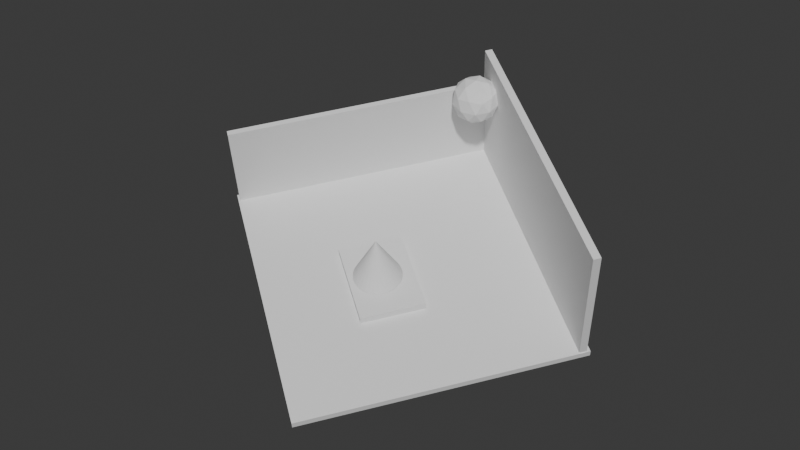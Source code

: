# Source: room.blend  (saved by Blender 4.1.24; exported with 4.5.12 LTS)
import bpy
from mathutils import Matrix  # noqa: F401  (used for matrix-valued properties, if any)

bpy.ops.wm.read_factory_settings(use_empty=True)
scene = bpy.context.scene
scene.name = 'Scene'

# ---- collections
col_collection = bpy.data.collections.new('Collection'); scene.collection.children.link(col_collection)

# ---- world
world_world = bpy.data.worlds.new('World'); scene.world = world_world
world_world.use_nodes = True; world_world.node_tree.nodes.clear()
_N = world_world.node_tree.nodes; _L = world_world.node_tree.links
n0 = _N.new('ShaderNodeOutputWorld'); n0.name = 'World Output'; n0.location = (300, 300)
n1 = _N.new('ShaderNodeBackground'); n1.name = 'Background'; n1.location = (10, 300)
n1.inputs[0].default_value = (0.05088, 0.05088, 0.05088, 1.0)
_L.new(n1.outputs[0], n0.inputs[0])
n0.is_active_output = True
world_world.color = (0.05088, 0.05088, 0.05088)
world_world.use_sun_shadow = False
world_world.sun_shadow_jitter_overblur = 0.0

# ---- meshes
me_cube_005 = bpy.data.meshes.new('Cube.005')
me_cube_005.from_pydata([(-1.867, -1.327, -0.1483), (-1.867, -1.327, 0.1483), (-1.867, 1.327, -0.1483), (-1.867, 1.327, 0.1483), (1.867, -1.327, -0.1483), (1.867, -1.327, 0.1483), (1.867, 1.327, -0.1483), (1.867, 1.327, 0.1483), (-6.438, -4.795, -0.4013), (-6.438, -4.795, -0.1483), (-6.438, 6.703, -0.4013), (-6.438, 6.703, -0.1483), (5.592, -4.795, -0.4013), (5.592, -4.795, -0.1483), (5.592, 6.703, -0.4013), (5.592, 6.703, -0.1483), (-6.351, 6.264, -0.1483), (-6.351, 6.264, 5.203), (-6.351, 6.566, -0.1483), (-6.351, 6.566, 5.203), (5.552, 6.264, -0.1483), (5.552, 6.264, 5.203), (5.552, 6.566, -0.1483), (5.552, 6.566, 5.203), (-6.321, -4.72, -0.1483), (-6.321, -4.72, 3.655), (-6.321, 6.266, -0.1483), (-6.321, 6.266, 3.655), (-6.073, -4.72, -0.1483), (-6.073, -4.72, 3.655), (-6.073, 6.266, -0.1483), (-6.073, 6.266, 3.655), (-0.07993, 0.8753, 0.1713), (0.1152, 0.856, 0.1713), (0.3027, 0.7991, 0.1713), (0.4756, 0.7067, 0.1713), (0.6272, 0.5824, 0.1713), (0.7515, 0.4308, 0.1713), (0.8439, 0.2579, 0.1713), (0.9009, 0.07035, 0.1713), (0.9201, -0.1247, 0.1713), (0.9009, -0.3198, 0.1713), (0.8439, -0.5074, 0.1713), (0.7515, -0.6803, 0.1713), (0.6272, -0.8318, 0.1713), (0.4756, -0.9562, 0.1713), (0.3027, -1.049, 0.1713), (0.1152, -1.106, 0.1713), (-0.07993, -1.125, 0.1713), (-0.275, -1.106, 0.1713), (-0.4626, -1.049, 0.1713), (-0.6355, -0.9562, 0.1713), (-0.787, -0.8318, 0.1713), (-0.9114, -0.6803, 0.1713), (-1.004, -0.5074, 0.1713), (-1.061, -0.3198, 0.1713), (-1.08, -0.1247, 0.1713), (-1.061, 0.07035, 0.1713), (-1.004, 0.2579, 0.1713), (-0.9114, 0.4308, 0.1713), (-0.787, 0.5824, 0.1713), (-0.6355, 0.7067, 0.1713), (-0.4626, 0.7991, 0.1713), (-0.275, 0.856, 0.1713), (-0.07993, -0.1247, 2.171), (-5.164, 5.5, 2.744), (-4.441, 4.974, 3.297), (-5.441, 4.649, 3.297), (-6.059, 5.5, 3.297), (-5.441, 6.351, 3.297), (-4.441, 6.026, 3.297), (-4.888, 4.649, 4.192), (-5.888, 4.974, 4.192), (-5.888, 6.026, 4.192), (-4.888, 6.351, 4.192), (-4.27, 5.5, 4.192), (-5.164, 5.5, 4.744), (-5.327, 5.0, 2.894), (-4.739, 5.191, 2.894), (-4.901, 4.691, 3.219), (-4.314, 5.5, 3.219), (-4.739, 5.809, 2.894), (-5.69, 5.5, 2.894), (-5.852, 5.0, 3.219), (-5.327, 6.0, 2.894), (-5.852, 6.0, 3.219), (-4.901, 6.309, 3.219), (-4.213, 5.191, 3.744), (-4.213, 5.809, 3.744), (-5.164, 4.5, 3.744), (-4.577, 4.691, 3.744), (-6.115, 5.191, 3.744), (-5.752, 4.691, 3.744), (-5.752, 6.309, 3.744), (-6.115, 5.809, 3.744), (-4.577, 6.309, 3.744), (-5.164, 6.5, 3.744), (-4.476, 5.0, 4.27), (-5.427, 4.691, 4.27), (-6.015, 5.5, 4.27), (-5.427, 6.309, 4.27), (-4.476, 6.0, 4.27), (-5.002, 5.0, 4.595), (-4.639, 5.5, 4.595), (-5.59, 5.191, 4.595), (-5.59, 5.809, 4.595), (-5.002, 6.0, 4.595)], [], [(0, 1, 3, 2), (2, 3, 7, 6), (6, 7, 5, 4), (4, 5, 1, 0), (2, 6, 4, 0), (7, 3, 1, 5), (8, 9, 11, 10), (10, 11, 15, 14), (14, 15, 13, 12), (12, 13, 9, 8), (10, 14, 12, 8), (15, 11, 9, 13), (16, 17, 19, 18), (18, 19, 23, 22), (22, 23, 21, 20), (20, 21, 17, 16), (18, 22, 20, 16), (23, 19, 17, 21), (24, 25, 27, 26), (26, 27, 31, 30), (30, 31, 29, 28), (28, 29, 25, 24), (26, 30, 28, 24), (31, 27, 25, 29), (32, 64, 33), (33, 64, 34), (34, 64, 35), (35, 64, 36), (36, 64, 37), (37, 64, 38), (38, 64, 39), (39, 64, 40), (40, 64, 41), (41, 64, 42), (42, 64, 43), (43, 64, 44), (44, 64, 45), (45, 64, 46), (46, 64, 47), (47, 64, 48), (48, 64, 49), (49, 64, 50), (50, 64, 51), (51, 64, 52), (52, 64, 53), (53, 64, 54), (54, 64, 55), (55, 64, 56), (56, 64, 57), (57, 64, 58), (58, 64, 59), (59, 64, 60), (60, 64, 61), (61, 64, 62), (32, 33, 34, 35, 36, 37, 38, 39, 40, 41, 42, 43, 44, 45, 46, 47, 48, 49, 50, 51, 52, 53, 54, 55, 56, 57, 58, 59, 60, 61, 62, 63), (62, 64, 63), (63, 64, 32), (65, 78, 77), (66, 78, 80), (65, 77, 82), (65, 82, 84), (65, 84, 81), (66, 80, 87), (67, 79, 89), (68, 83, 91), (69, 85, 93), (70, 86, 95), (66, 87, 90), (67, 89, 92), (68, 91, 94), (69, 93, 96), (70, 95, 88), (71, 97, 102), (72, 98, 104), (73, 99, 105), (74, 100, 106), (75, 101, 103), (103, 106, 76), (103, 101, 106), (101, 74, 106), (106, 105, 76), (106, 100, 105), (100, 73, 105), (105, 104, 76), (105, 99, 104), (99, 72, 104), (104, 102, 76), (104, 98, 102), (98, 71, 102), (102, 103, 76), (102, 97, 103), (97, 75, 103), (88, 101, 75), (88, 95, 101), (95, 74, 101), (96, 100, 74), (96, 93, 100), (93, 73, 100), (94, 99, 73), (94, 91, 99), (91, 72, 99), (92, 98, 72), (92, 89, 98), (89, 71, 98), (90, 97, 71), (90, 87, 97), (87, 75, 97), (95, 96, 74), (95, 86, 96), (86, 69, 96), (93, 94, 73), (93, 85, 94), (85, 68, 94), (91, 92, 72), (91, 83, 92), (83, 67, 92), (89, 90, 71), (89, 79, 90), (79, 66, 90), (87, 88, 75), (87, 80, 88), (80, 70, 88), (81, 86, 70), (81, 84, 86), (84, 69, 86), (84, 85, 69), (84, 82, 85), (82, 68, 85), (82, 83, 68), (82, 77, 83), (77, 67, 83), (80, 81, 70), (80, 78, 81), (78, 65, 81), (77, 79, 67), (77, 78, 79), (78, 66, 79)])
_uv = me_cube_005.uv_layers.new(name='UVMap')
_uv.uv.foreach_set('vector', [0.375, 0.0, 0.625, 0.0, 0.625, 0.25, 0.375, 0.25, 0.375, 0.25, 0.625, 0.25, 0.625, 0.5, 0.375, 0.5, 0.375, 0.5, 0.625, 0.5, 0.625, 0.75, 0.375, 0.75, 0.375, 0.75, 0.625, 0.75, 0.625, 1.0, 0.375, 1.0, 0.125, 0.5, 0.375, 0.5, 0.375, 0.75, 0.125, 0.75, 0.625, 0.5, 0.875, 0.5, 0.875, 0.75, 0.625, 0.75, 0.375, 0.0, 0.625, 0.0, 0.625, 0.25, 0.375, 0.25, 0.375, 0.25, 0.625, 0.25, 0.625, 0.5, 0.375, 0.5, 0.375, 0.5, 0.625, 0.5, 0.625, 0.75, 0.375, 0.75, 0.375, 0.75, 0.625, 0.75, 0.625, 1.0, 0.375, 1.0, 0.125, 0.5, 0.375, 0.5, 0.375, 0.75, 0.125, 0.75, 0.625, 0.5, 0.875, 0.5, 0.875, 0.75, 0.625, 0.75, 0.375, 0.0, 0.625, 0.0, 0.625, 0.25, 0.375, 0.25, 0.375, 0.25, 0.625, 0.25, 0.625, 0.5, 0.375, 0.5, 0.375, 0.5, 0.625, 0.5, 0.625, 0.75, 0.375, 0.75, 0.375, 0.75, 0.625, 0.75, 0.625, 1.0, 0.375, 1.0, 0.125, 0.5, 0.375, 0.5, 0.375, 0.75, 0.125, 0.75, 0.625, 0.5, 0.875, 0.5, 0.875, 0.75, 0.625, 0.75, 0.375, 0.0, 0.625, 0.0, 0.625, 0.25, 0.375, 0.25, 0.375, 0.25, 0.625, 0.25, 0.625, 0.5, 0.375, 0.5, 0.375, 0.5, 0.625, 0.5, 0.625, 0.75, 0.375, 0.75, 0.375, 0.75, 0.625, 0.75, 0.625, 1.0, 0.375, 1.0, 0.125, 0.5, 0.375, 0.5, 0.375, 0.75, 0.125, 0.75, 0.625, 0.5, 0.875, 0.5, 0.875, 0.75, 0.625, 0.75, 0.25, 0.49, 0.25, 0.25, 0.2968, 0.4854, 0.2968, 0.4854, 0.25, 0.25, 0.3418, 0.4717, 0.3418, 0.4717, 0.25, 0.25, 0.3833, 0.4496, 0.3833, 0.4496, 0.25, 0.25, 0.4197, 0.4197, 0.4197, 0.4197, 0.25, 0.25, 0.4496, 0.3833, 0.4496, 0.3833, 0.25, 0.25, 0.4717, 0.3418, 0.4717, 0.3418, 0.25, 0.25, 0.4854, 0.2968, 0.4854, 0.2968, 0.25, 0.25, 0.49, 0.25, 0.49, 0.25, 0.25, 0.25, 0.4854, 0.2032, 0.4854, 0.2032, 0.25, 0.25, 0.4717, 0.1582, 0.4717, 0.1582, 0.25, 0.25, 0.4496, 0.1167, 0.4496, 0.1167, 0.25, 0.25, 0.4197, 0.08029, 0.4197, 0.08029, 0.25, 0.25, 0.3833, 0.05045, 0.3833, 0.05045, 0.25, 0.25, 0.3418, 0.02827, 0.3418, 0.02827, 0.25, 0.25, 0.2968, 0.01461, 0.2968, 0.01461, 0.25, 0.25, 0.25, 0.01, 0.25, 0.01, 0.25, 0.25, 0.2032, 0.01461, 0.2032, 0.01461, 0.25, 0.25, 0.1582, 0.02827, 0.1582, 0.02827, 0.25, 0.25, 0.1167, 0.05045, 0.1167, 0.05045, 0.25, 0.25, 0.08029, 0.08029, 0.08029, 0.08029, 0.25, 0.25, 0.05045, 0.1167, 0.05045, 0.1167, 0.25, 0.25, 0.02827, 0.1582, 0.02827, 0.1582, 0.25, 0.25, 0.01461, 0.2032, 0.01461, 0.2032, 0.25, 0.25, 0.01, 0.25, 0.01, 0.25, 0.25, 0.25, 0.01461, 0.2968, 0.01461, 0.2968, 0.25, 0.25, 0.02827, 0.3418, 0.02827, 0.3418, 0.25, 0.25, 0.05045, 0.3833, 0.05045, 0.3833, 0.25, 0.25, 0.08029, 0.4197, 0.08029, 0.4197, 0.25, 0.25, 0.1167, 0.4496, 0.1167, 0.4496, 0.25, 0.25, 0.1582, 0.4717, 0.75, 0.49, 0.7968, 0.4854, 0.8418, 0.4717, 0.8833, 0.4496, 0.9197, 0.4197, 0.9496, 0.3833, 0.9717, 0.3418, 0.9854, 0.2968, 0.99, 0.25, 0.9854, 0.2032, 0.9717, 0.1582, 0.9496, 0.1167, 0.9197, 0.08029, 0.8833, 0.05045, 0.8418, 0.02827, 0.7968, 0.01461, 0.75, 0.01, 0.7032, 0.01461, 0.6582, 0.02827, 0.6167, 0.05045, 0.5803, 0.08029, 0.5504, 0.1167, 0.5283, 0.1582, 0.5146, 0.2032, 0.51, 0.25, 0.5146, 0.2968, 0.5283, 0.3418, 0.5504, 0.3833, 0.5803, 0.4197, 0.6167, 0.4496, 0.6582, 0.4717, 0.7032, 0.4854, 0.1582, 0.4717, 0.25, 0.25, 0.2032, 0.4854, 0.2032, 0.4854, 0.25, 0.25, 0.25, 0.49, 0.1818, 0.0, 0.2273, 0.07873, 0.1364, 0.07873, 0.2727, 0.1575, 0.3182, 0.07873, 0.3636, 0.1575, 0.9091, 0.0, 0.9545, 0.07873, 0.8636, 0.07873, 0.7273, 0.0, 0.7727, 0.07873, 0.6818, 0.07873, 0.5455, 0.0, 0.5909, 0.07873, 0.5, 0.07873, 0.2727, 0.1575, 0.3636, 0.1575, 0.3182, 0.2362, 0.09091, 0.1575, 0.1818, 0.1575, 0.1364, 0.2362, 0.8182, 0.1575, 0.9091, 0.1575, 0.8636, 0.2362, 0.6364, 0.1575, 0.7273, 0.1575, 0.6818, 0.2362, 0.4545, 0.1575, 0.5455, 0.1575, 0.5, 0.2362, 0.2727, 0.1575, 0.3182, 0.2362, 0.2273, 0.2362, 0.09091, 0.1575, 0.1364, 0.2362, 0.04546, 0.2362, 0.8182, 0.1575, 0.8636, 0.2362, 0.7727, 0.2362, 0.6364, 0.1575, 0.6818, 0.2362, 0.5909, 0.2362, 0.4545, 0.1575, 0.5, 0.2362, 0.4091, 0.2362, 0.1818, 0.3149, 0.2727, 0.3149, 0.2273, 0.3937, 0.0, 0.3149, 0.09091, 0.3149, 0.04546, 0.3937, 0.7273, 0.3149, 0.8182, 0.3149, 0.7727, 0.3937, 0.5455, 0.3149, 0.6364, 0.3149, 0.5909, 0.3937, 0.3636, 0.3149, 0.4545, 0.3149, 0.4091, 0.3937, 0.4091, 0.3937, 0.5, 0.3937, 0.4545, 0.4724, 0.4091, 0.3937, 0.4545, 0.3149, 0.5, 0.3937, 0.4545, 0.3149, 0.5455, 0.3149, 0.5, 0.3937, 0.5909, 0.3937, 0.6818, 0.3937, 0.6364, 0.4724, 0.5909, 0.3937, 0.6364, 0.3149, 0.6818, 0.3937, 0.6364, 0.3149, 0.7273, 0.3149, 0.6818, 0.3937, 0.7727, 0.3937, 0.8636, 0.3937, 0.8182, 0.4724, 0.7727, 0.3937, 0.8182, 0.3149, 0.8636, 0.3937, 0.8182, 0.3149, 0.9091, 0.3149, 0.8636, 0.3937, 0.04546, 0.3937, 0.1364, 0.3937, 0.09091, 0.4724, 0.04546, 0.3937, 0.09091, 0.3149, 0.1364, 0.3937, 0.09091, 0.3149, 0.1818, 0.3149, 0.1364, 0.3937, 0.2273, 0.3937, 0.3182, 0.3937, 0.2727, 0.4724, 0.2273, 0.3937, 0.2727, 0.3149, 0.3182, 0.3937, 0.2727, 0.3149, 0.3636, 0.3149, 0.3182, 0.3937, 0.4091, 0.2362, 0.4545, 0.3149, 0.3636, 0.3149, 0.4091, 0.2362, 0.5, 0.2362, 0.4545, 0.3149, 0.5, 0.2362, 0.5455, 0.3149, 0.4545, 0.3149, 0.5909, 0.2362, 0.6364, 0.3149, 0.5455, 0.3149, 0.5909, 0.2362, 0.6818, 0.2362, 0.6364, 0.3149, 0.6818, 0.2362, 0.7273, 0.3149, 0.6364, 0.3149, 0.7727, 0.2362, 0.8182, 0.3149, 0.7273, 0.3149, 0.7727, 0.2362, 0.8636, 0.2362, 0.8182, 0.3149, 0.8636, 0.2362, 0.9091, 0.3149, 0.8182, 0.3149, 0.04546, 0.2362, 0.09091, 0.3149, 0.0, 0.3149, 0.04546, 0.2362, 0.1364, 0.2362, 0.09091, 0.3149, 0.1364, 0.2362, 0.1818, 0.3149, 0.09091, 0.3149, 0.2273, 0.2362, 0.2727, 0.3149, 0.1818, 0.3149, 0.2273, 0.2362, 0.3182, 0.2362, 0.2727, 0.3149, 0.3182, 0.2362, 0.3636, 0.3149, 0.2727, 0.3149, 0.5, 0.2362, 0.5909, 0.2362, 0.5455, 0.3149, 0.5, 0.2362, 0.5455, 0.1575, 0.5909, 0.2362, 0.5455, 0.1575, 0.6364, 0.1575, 0.5909, 0.2362, 0.6818, 0.2362, 0.7727, 0.2362, 0.7273, 0.3149, 0.6818, 0.2362, 0.7273, 0.1575, 0.7727, 0.2362, 0.7273, 0.1575, 0.8182, 0.1575, 0.7727, 0.2362, 0.8636, 0.2362, 0.9545, 0.2362, 0.9091, 0.3149, 0.8636, 0.2362, 0.9091, 0.1575, 0.9545, 0.2362, 0.9091, 0.1575, 1.0, 0.1575, 0.9545, 0.2362, 0.1364, 0.2362, 0.2273, 0.2362, 0.1818, 0.3149, 0.1364, 0.2362, 0.1818, 0.1575, 0.2273, 0.2362, 0.1818, 0.1575, 0.2727, 0.1575, 0.2273, 0.2362, 0.3182, 0.2362, 0.4091, 0.2362, 0.3636, 0.3149, 0.3182, 0.2362, 0.3636, 0.1575, 0.4091, 0.2362, 0.3636, 0.1575, 0.4545, 0.1575, 0.4091, 0.2362, 0.5, 0.07873, 0.5455, 0.1575, 0.4545, 0.1575, 0.5, 0.07873, 0.5909, 0.07873, 0.5455, 0.1575, 0.5909, 0.07873, 0.6364, 0.1575, 0.5455, 0.1575, 0.6818, 0.07873, 0.7273, 0.1575, 0.6364, 0.1575, 0.6818, 0.07873, 0.7727, 0.07873, 0.7273, 0.1575, 0.7727, 0.07873, 0.8182, 0.1575, 0.7273, 0.1575, 0.8636, 0.07873, 0.9091, 0.1575, 0.8182, 0.1575, 0.8636, 0.07873, 0.9545, 0.07873, 0.9091, 0.1575, 0.9545, 0.07873, 1.0, 0.1575, 0.9091, 0.1575, 0.3636, 0.1575, 0.4091, 0.07873, 0.4545, 0.1575, 0.3636, 0.1575, 0.3182, 0.07873, 0.4091, 0.07873, 0.3182, 0.07873, 0.3636, 0.0, 0.4091, 0.07873, 0.1364, 0.07873, 0.1818, 0.1575, 0.09091, 0.1575, 0.1364, 0.07873, 0.2273, 0.07873, 0.1818, 0.1575, 0.2273, 0.07873, 0.2727, 0.1575, 0.1818, 0.1575])
_ca = me_cube_005.color_attributes.new('Attribute', 'BYTE_COLOR', 'CORNER')
_ca.data.foreach_set('color', [1.0, 0.0, 0.7454, 1.0, 1.0, 0.0, 0.7454, 1.0, 1.0, 0.0, 0.7454, 1.0, 1.0, 0.0, 0.7454, 1.0, 1.0, 0.0, 0.7454, 1.0, 1.0, 0.0, 0.7454, 1.0, 1.0, 0.0, 0.7454, 1.0, 1.0, 0.0, 0.7454, 1.0, 1.0, 0.0, 0.7454, 1.0, 1.0, 0.0, 0.7454, 1.0, 1.0, 0.0, 0.7454, 1.0, 1.0, 0.0, 0.7454, 1.0, 1.0, 0.0, 0.7454, 1.0, 1.0, 0.0, 0.7454, 1.0, 1.0, 0.0, 0.7454, 1.0, 1.0, 0.0, 0.7454, 1.0, 1.0, 0.0, 0.7454, 1.0, 1.0, 0.0, 0.7454, 1.0, 1.0, 0.0, 0.7454, 1.0, 1.0, 0.0, 0.7454, 1.0, 1.0, 0.0, 0.7454, 1.0, 1.0, 0.0, 0.7454, 1.0, 1.0, 0.0, 0.7454, 1.0, 1.0, 0.0, 0.7454, 1.0, 1.0, 0.2705, 0.1878, 1.0, 1.0, 0.2705, 0.1878, 1.0, 1.0, 0.2705, 0.1878, 1.0, 1.0, 0.2705, 0.1878, 1.0, 1.0, 0.2705, 0.1878, 1.0, 1.0, 0.2705, 0.1878, 1.0, 1.0, 0.2705, 0.1878, 1.0, 1.0, 0.2705, 0.1878, 1.0, 1.0, 0.2705, 0.1878, 1.0, 1.0, 0.2705, 0.1878, 1.0, 1.0, 0.2705, 0.1878, 1.0, 1.0, 0.2705, 0.1878, 1.0, 1.0, 0.2705, 0.1878, 1.0, 1.0, 0.2705, 0.1878, 1.0, 1.0, 0.2705, 0.1878, 1.0, 1.0, 0.2705, 0.1878, 1.0, 1.0, 0.2705, 0.1878, 1.0, 1.0, 0.2705, 0.1878, 1.0, 1.0, 0.2705, 0.1878, 1.0, 1.0, 0.2705, 0.1878, 1.0, 1.0, 0.2705, 0.1878, 1.0, 1.0, 0.2705, 0.1878, 1.0, 1.0, 0.2705, 0.1878, 1.0, 1.0, 0.2705, 0.1878, 1.0, 0.9047, 1.0, 0.3231, 1.0, 0.9047, 1.0, 0.3231, 1.0, 0.9047, 1.0, 0.3231, 1.0, 0.9047, 1.0, 0.3231, 1.0, 0.9047, 1.0, 0.3231, 1.0, 0.9047, 1.0, 0.3231, 1.0, 0.9047, 1.0, 0.3231, 1.0, 0.9047, 1.0, 0.3231, 1.0, 0.9047, 1.0, 0.3231, 1.0, 0.9047, 1.0, 0.3231, 1.0, 0.9047, 1.0, 0.3231, 1.0, 0.9047, 1.0, 0.3231, 1.0, 0.9047, 1.0, 0.3231, 1.0, 0.9047, 1.0, 0.3231, 1.0, 0.9047, 1.0, 0.3231, 1.0, 0.9047, 1.0, 0.3231, 1.0, 0.9047, 1.0, 0.3231, 1.0, 0.9047, 1.0, 0.3231, 1.0, 0.9047, 1.0, 0.3231, 1.0, 0.9047, 1.0, 0.3231, 1.0, 0.9047, 1.0, 0.3231, 1.0, 0.9047, 1.0, 0.3231, 1.0, 0.9047, 1.0, 0.3231, 1.0, 0.9047, 1.0, 0.3231, 1.0, 0.0, 0.0009106, 1.0, 1.0, 0.0, 0.0009106, 1.0, 1.0, 0.0, 0.0009106, 1.0, 1.0, 0.0, 0.0009106, 1.0, 1.0, 0.0, 0.0009106, 1.0, 1.0, 0.0, 0.0009106, 1.0, 1.0, 0.0, 0.0009106, 1.0, 1.0, 0.0, 0.0009106, 1.0, 1.0, 0.0, 0.0009106, 1.0, 1.0, 0.0, 0.0009106, 1.0, 1.0, 0.0, 0.0009106, 1.0, 1.0, 0.0, 0.0009106, 1.0, 1.0, 0.0, 0.0009106, 1.0, 1.0, 0.0, 0.0009106, 1.0, 1.0, 0.0, 0.0009106, 1.0, 1.0, 0.0, 0.0009106, 1.0, 1.0, 0.0, 0.0009106, 1.0, 1.0, 0.0, 0.0009106, 1.0, 1.0, 0.0, 0.0009106, 1.0, 1.0, 0.0, 0.0009106, 1.0, 1.0, 0.0, 0.0009106, 1.0, 1.0, 0.0, 0.0009106, 1.0, 1.0, 0.0, 0.0009106, 1.0, 1.0, 0.0, 0.0009106, 1.0, 1.0, 0.9911, 0.3813, 1.0, 1.0, 0.9911, 0.3813, 1.0, 1.0, 0.9911, 0.3813, 1.0, 1.0, 0.9911, 0.3813, 1.0, 1.0, 0.9911, 0.3813, 1.0, 1.0, 0.9911, 0.3813, 1.0, 1.0, 0.9911, 0.3813, 1.0, 1.0, 0.9911, 0.3813, 1.0, 1.0, 0.9911, 0.3813, 1.0, 1.0, 0.9911, 0.3813, 1.0, 1.0, 0.9911, 0.3813, 1.0, 1.0, 0.9911, 0.3813, 1.0, 1.0, 0.9911, 0.3813, 1.0, 1.0, 0.9911, 0.3813, 1.0, 1.0, 0.9911, 0.3813, 1.0, 1.0, 0.9911, 0.3813, 1.0, 1.0, 0.9911, 0.3813, 1.0, 1.0, 0.9911, 0.3813, 1.0, 1.0, 0.9911, 0.3813, 1.0, 1.0, 0.9911, 0.3813, 1.0, 1.0, 0.9911, 0.3813, 1.0, 1.0, 0.9911, 0.3813, 1.0, 1.0, 0.9911, 0.3813, 1.0, 1.0, 0.9911, 0.3813, 1.0, 1.0, 0.9911, 0.3813, 1.0, 1.0, 0.9911, 0.3813, 1.0, 1.0, 0.9911, 0.3813, 1.0, 1.0, 0.9911, 0.3813, 1.0, 1.0, 0.9911, 0.3813, 1.0, 1.0, 0.9911, 0.3813, 1.0, 1.0, 0.9911, 0.3813, 1.0, 1.0, 0.9911, 0.3813, 1.0, 1.0, 0.9911, 0.3813, 1.0, 1.0, 0.9911, 0.3813, 1.0, 1.0, 0.9911, 0.3813, 1.0, 1.0, 0.9911, 0.3813, 1.0, 1.0, 0.9911, 0.3813, 1.0, 1.0, 0.9911, 0.3813, 1.0, 1.0, 0.9911, 0.3813, 1.0, 1.0, 0.9911, 0.3813, 1.0, 1.0, 0.9911, 0.3813, 1.0, 1.0, 0.9911, 0.3813, 1.0, 1.0, 0.9911, 0.3813, 1.0, 1.0, 0.9911, 0.3813, 1.0, 1.0, 0.9911, 0.3813, 1.0, 1.0, 0.9911, 0.3813, 1.0, 1.0, 0.9911, 0.3813, 1.0, 1.0, 0.9911, 0.3813, 1.0, 1.0, 0.9911, 0.3813, 1.0, 1.0, 0.9911, 0.3813, 1.0, 1.0, 0.9911, 0.3813, 1.0, 1.0, 0.9911, 0.3813, 1.0, 1.0, 0.9911, 0.3813, 1.0, 1.0, 0.9911, 0.3813, 1.0, 1.0, 0.9911, 0.3813, 1.0, 1.0, 0.9911, 0.3813, 1.0, 1.0, 0.9911, 0.3813, 1.0, 1.0, 0.9911, 0.3813, 1.0, 1.0, 0.9911, 0.3813, 1.0, 1.0, 0.9911, 0.3813, 1.0, 1.0, 0.9911, 0.3813, 1.0, 1.0, 0.9911, 0.3813, 1.0, 1.0, 0.9911, 0.3813, 1.0, 1.0, 0.9911, 0.3813, 1.0, 1.0, 0.9911, 0.3813, 1.0, 1.0, 0.9911, 0.3813, 1.0, 1.0, 0.9911, 0.3813, 1.0, 1.0, 0.9911, 0.3813, 1.0, 1.0, 0.9911, 0.3813, 1.0, 1.0, 0.9911, 0.3813, 1.0, 1.0, 0.9911, 0.3813, 1.0, 1.0, 0.9911, 0.3813, 1.0, 1.0, 0.9911, 0.3813, 1.0, 1.0, 0.9911, 0.3813, 1.0, 1.0, 0.9911, 0.3813, 1.0, 1.0, 0.9911, 0.3813, 1.0, 1.0, 0.9911, 0.3813, 1.0, 1.0, 0.9911, 0.3813, 1.0, 1.0, 0.9911, 0.3813, 1.0, 1.0, 0.9911, 0.3813, 1.0, 1.0, 0.9911, 0.3813, 1.0, 1.0, 0.9911, 0.3813, 1.0, 1.0, 0.9911, 0.3813, 1.0, 1.0, 0.9911, 0.3813, 1.0, 1.0, 0.9911, 0.3813, 1.0, 1.0, 0.9911, 0.3813, 1.0, 1.0, 0.9911, 0.3813, 1.0, 1.0, 0.9911, 0.3813, 1.0, 1.0, 0.9911, 0.3813, 1.0, 1.0, 0.9911, 0.3813, 1.0, 1.0, 0.9911, 0.3813, 1.0, 1.0, 0.9911, 0.3813, 1.0, 1.0, 0.9911, 0.3813, 1.0, 1.0, 0.9911, 0.3813, 1.0, 1.0, 0.9911, 0.3813, 1.0, 1.0, 0.9911, 0.3813, 1.0, 1.0, 0.9911, 0.3813, 1.0, 1.0, 0.9911, 0.3813, 1.0, 1.0, 0.9911, 0.3813, 1.0, 1.0, 0.9911, 0.3813, 1.0, 1.0, 0.9911, 0.3813, 1.0, 1.0, 0.9911, 0.3813, 1.0, 1.0, 0.9911, 0.3813, 1.0, 1.0, 0.9911, 0.3813, 1.0, 1.0, 0.9911, 0.3813, 1.0, 1.0, 0.9911, 0.3813, 1.0, 1.0, 0.9911, 0.3813, 1.0, 1.0, 0.9911, 0.3813, 1.0, 1.0, 0.9911, 0.3813, 1.0, 1.0, 0.9911, 0.3813, 1.0, 1.0, 0.9911, 0.3813, 1.0, 1.0, 0.9911, 0.3813, 1.0, 1.0, 0.9911, 0.3813, 1.0, 1.0, 0.9911, 0.3813, 1.0, 1.0, 0.9911, 0.3813, 1.0, 1.0, 0.9911, 0.3813, 1.0, 1.0, 0.9911, 0.3813, 1.0, 1.0, 0.9911, 0.3813, 1.0, 1.0, 0.9911, 0.3813, 1.0, 1.0, 0.9911, 0.3813, 1.0, 1.0, 0.9911, 0.3813, 1.0, 1.0, 0.9911, 0.3813, 1.0, 1.0, 0.9911, 0.3813, 1.0, 1.0, 0.9911, 0.3813, 1.0, 1.0, 0.9911, 0.3813, 1.0, 1.0, 0.9911, 0.3813, 1.0, 1.0, 0.9911, 0.3813, 1.0, 1.0, 0.9911, 0.3813, 1.0, 1.0, 1.0, 0.402, 0.03071, 1.0, 1.0, 0.402, 0.03071, 1.0, 1.0, 0.402, 0.03071, 1.0, 1.0, 0.402, 0.03071, 1.0, 1.0, 0.402, 0.03071, 1.0, 1.0, 0.402, 0.03071, 1.0, 1.0, 0.402, 0.03071, 1.0, 1.0, 0.402, 0.03071, 1.0, 1.0, 0.402, 0.03071, 1.0, 1.0, 0.402, 0.03071, 1.0, 1.0, 0.402, 0.03071, 1.0, 1.0, 0.402, 0.03071, 1.0, 1.0, 0.402, 0.03071, 1.0, 1.0, 0.402, 0.03071, 1.0, 1.0, 0.402, 0.03071, 1.0, 1.0, 0.402, 0.03071, 1.0, 1.0, 0.402, 0.03071, 1.0, 1.0, 0.402, 0.03071, 1.0, 1.0, 0.402, 0.03071, 1.0, 1.0, 0.402, 0.03071, 1.0, 1.0, 0.402, 0.03071, 1.0, 1.0, 0.402, 0.03071, 1.0, 1.0, 0.402, 0.03071, 1.0, 1.0, 0.402, 0.03071, 1.0, 1.0, 0.402, 0.03071, 1.0, 1.0, 0.402, 0.03071, 1.0, 1.0, 0.402, 0.03071, 1.0, 1.0, 0.402, 0.03071, 1.0, 1.0, 0.402, 0.03071, 1.0, 1.0, 0.402, 0.03071, 1.0, 1.0, 0.402, 0.03071, 1.0, 1.0, 0.402, 0.03071, 1.0, 1.0, 0.402, 0.03071, 1.0, 1.0, 0.402, 0.03071, 1.0, 1.0, 0.402, 0.03071, 1.0, 1.0, 0.402, 0.03071, 1.0, 1.0, 0.402, 0.03071, 1.0, 1.0, 0.402, 0.03071, 1.0, 1.0, 0.402, 0.03071, 1.0, 1.0, 0.402, 0.03071, 1.0, 1.0, 0.402, 0.03071, 1.0, 1.0, 0.402, 0.03071, 1.0, 1.0, 0.402, 0.03071, 1.0, 1.0, 0.402, 0.03071, 1.0, 1.0, 0.402, 0.03071, 1.0, 1.0, 0.402, 0.03071, 1.0, 1.0, 0.402, 0.03071, 1.0, 1.0, 0.402, 0.03071, 1.0, 1.0, 0.402, 0.03071, 1.0, 1.0, 0.402, 0.03071, 1.0, 1.0, 0.402, 0.03071, 1.0, 1.0, 0.402, 0.03071, 1.0, 1.0, 0.402, 0.03071, 1.0, 1.0, 0.402, 0.03071, 1.0, 1.0, 0.402, 0.03071, 1.0, 1.0, 0.402, 0.03071, 1.0, 1.0, 0.402, 0.03071, 1.0, 1.0, 0.402, 0.03071, 1.0, 1.0, 0.402, 0.03071, 1.0, 1.0, 0.402, 0.03071, 1.0, 1.0, 0.402, 0.03071, 1.0, 1.0, 0.402, 0.03071, 1.0, 1.0, 0.402, 0.03071, 1.0, 1.0, 0.402, 0.03071, 1.0, 1.0, 0.402, 0.03071, 1.0, 1.0, 0.402, 0.03071, 1.0, 1.0, 0.402, 0.03071, 1.0, 1.0, 0.402, 0.03071, 1.0, 1.0, 0.402, 0.03071, 1.0, 1.0, 0.402, 0.03071, 1.0, 1.0, 0.402, 0.03071, 1.0, 1.0, 0.402, 0.03071, 1.0, 1.0, 0.402, 0.03071, 1.0, 1.0, 0.402, 0.03071, 1.0, 1.0, 0.402, 0.03071, 1.0, 1.0, 0.402, 0.03071, 1.0, 1.0, 0.402, 0.03071, 1.0, 1.0, 0.402, 0.03071, 1.0, 1.0, 0.402, 0.03071, 1.0, 1.0, 0.402, 0.03071, 1.0, 1.0, 0.402, 0.03071, 1.0, 1.0, 0.402, 0.03071, 1.0, 1.0, 0.402, 0.03071, 1.0, 1.0, 0.402, 0.03071, 1.0, 1.0, 0.402, 0.03071, 1.0, 1.0, 0.402, 0.03071, 1.0, 1.0, 0.402, 0.03071, 1.0, 1.0, 0.402, 0.03071, 1.0, 1.0, 0.402, 0.03071, 1.0, 1.0, 0.402, 0.03071, 1.0, 1.0, 0.402, 0.03071, 1.0, 1.0, 0.402, 0.03071, 1.0, 1.0, 0.402, 0.03071, 1.0, 1.0, 0.402, 0.03071, 1.0, 1.0, 0.402, 0.03071, 1.0, 1.0, 0.402, 0.03071, 1.0, 1.0, 0.402, 0.03071, 1.0, 1.0, 0.402, 0.03071, 1.0, 1.0, 0.402, 0.03071, 1.0, 1.0, 0.402, 0.03071, 1.0, 1.0, 0.402, 0.03071, 1.0, 1.0, 0.402, 0.03071, 1.0, 1.0, 0.402, 0.03071, 1.0, 1.0, 0.402, 0.03071, 1.0, 1.0, 0.402, 0.03071, 1.0, 1.0, 0.402, 0.03071, 1.0, 1.0, 0.402, 0.03071, 1.0, 1.0, 0.402, 0.03071, 1.0, 1.0, 0.402, 0.03071, 1.0, 1.0, 0.402, 0.03071, 1.0, 1.0, 0.402, 0.03071, 1.0, 1.0, 0.402, 0.03071, 1.0, 1.0, 0.402, 0.03071, 1.0, 1.0, 0.402, 0.03071, 1.0, 1.0, 0.402, 0.03071, 1.0, 1.0, 0.402, 0.03071, 1.0, 1.0, 0.402, 0.03071, 1.0, 1.0, 0.402, 0.03071, 1.0, 1.0, 0.402, 0.03071, 1.0, 1.0, 0.402, 0.03071, 1.0, 1.0, 0.402, 0.03071, 1.0, 1.0, 0.402, 0.03071, 1.0, 1.0, 0.402, 0.03071, 1.0, 1.0, 0.402, 0.03071, 1.0, 1.0, 0.402, 0.03071, 1.0, 1.0, 0.402, 0.03071, 1.0, 1.0, 0.402, 0.03071, 1.0, 1.0, 0.402, 0.03071, 1.0, 1.0, 0.402, 0.03071, 1.0, 1.0, 0.402, 0.03071, 1.0, 1.0, 0.402, 0.03071, 1.0, 1.0, 0.402, 0.03071, 1.0, 1.0, 0.402, 0.03071, 1.0, 1.0, 0.402, 0.03071, 1.0, 1.0, 0.402, 0.03071, 1.0, 1.0, 0.402, 0.03071, 1.0, 1.0, 0.402, 0.03071, 1.0, 1.0, 0.402, 0.03071, 1.0, 1.0, 0.402, 0.03071, 1.0, 1.0, 0.402, 0.03071, 1.0, 1.0, 0.402, 0.03071, 1.0, 1.0, 0.402, 0.03071, 1.0, 1.0, 0.402, 0.03071, 1.0, 1.0, 0.402, 0.03071, 1.0, 1.0, 0.402, 0.03071, 1.0, 1.0, 0.402, 0.03071, 1.0, 1.0, 0.402, 0.03071, 1.0, 1.0, 0.402, 0.03071, 1.0, 1.0, 0.402, 0.03071, 1.0, 1.0, 0.402, 0.03071, 1.0, 1.0, 0.402, 0.03071, 1.0, 1.0, 0.402, 0.03071, 1.0, 1.0, 0.402, 0.03071, 1.0, 1.0, 0.402, 0.03071, 1.0, 1.0, 0.402, 0.03071, 1.0, 1.0, 0.402, 0.03071, 1.0, 1.0, 0.402, 0.03071, 1.0, 1.0, 0.402, 0.03071, 1.0, 1.0, 0.402, 0.03071, 1.0, 1.0, 0.402, 0.03071, 1.0, 1.0, 0.402, 0.03071, 1.0, 1.0, 0.402, 0.03071, 1.0, 1.0, 0.402, 0.03071, 1.0, 1.0, 0.402, 0.03071, 1.0, 1.0, 0.402, 0.03071, 1.0, 1.0, 0.402, 0.03071, 1.0, 1.0, 0.402, 0.03071, 1.0, 1.0, 0.402, 0.03071, 1.0, 1.0, 0.402, 0.03071, 1.0, 1.0, 0.402, 0.03071, 1.0, 1.0, 0.402, 0.03071, 1.0, 1.0, 0.402, 0.03071, 1.0, 1.0, 0.402, 0.03071, 1.0, 1.0, 0.402, 0.03071, 1.0, 1.0, 0.402, 0.03071, 1.0, 1.0, 0.402, 0.03071, 1.0, 1.0, 0.402, 0.03071, 1.0, 1.0, 0.402, 0.03071, 1.0, 1.0, 0.402, 0.03071, 1.0, 1.0, 0.402, 0.03071, 1.0, 1.0, 0.402, 0.03071, 1.0, 1.0, 0.402, 0.03071, 1.0, 1.0, 0.402, 0.03071, 1.0, 1.0, 0.402, 0.03071, 1.0, 1.0, 0.402, 0.03071, 1.0, 1.0, 0.402, 0.03071, 1.0, 1.0, 0.402, 0.03071, 1.0, 1.0, 0.402, 0.03071, 1.0, 1.0, 0.402, 0.03071, 1.0, 1.0, 0.402, 0.03071, 1.0, 1.0, 0.402, 0.03071, 1.0, 1.0, 0.402, 0.03071, 1.0, 1.0, 0.402, 0.03071, 1.0, 1.0, 0.402, 0.03071, 1.0, 1.0, 0.402, 0.03071, 1.0, 1.0, 0.402, 0.03071, 1.0, 1.0, 0.402, 0.03071, 1.0, 1.0, 0.402, 0.03071, 1.0, 1.0, 0.402, 0.03071, 1.0, 1.0, 0.402, 0.03071, 1.0, 1.0, 0.402, 0.03071, 1.0, 1.0, 0.402, 0.03071, 1.0, 1.0, 0.402, 0.03071, 1.0, 1.0, 0.402, 0.03071, 1.0, 1.0, 0.402, 0.03071, 1.0, 1.0, 0.402, 0.03071, 1.0, 1.0, 0.402, 0.03071, 1.0, 1.0, 0.402, 0.03071, 1.0, 1.0, 0.402, 0.03071, 1.0, 1.0, 0.402, 0.03071, 1.0, 1.0, 0.402, 0.03071, 1.0, 1.0, 0.402, 0.03071, 1.0, 1.0, 0.402, 0.03071, 1.0, 1.0, 0.402, 0.03071, 1.0, 1.0, 0.402, 0.03071, 1.0, 1.0, 0.402, 0.03071, 1.0, 1.0, 0.402, 0.03071, 1.0, 1.0, 0.402, 0.03071, 1.0, 1.0, 0.402, 0.03071, 1.0, 1.0, 0.402, 0.03071, 1.0, 1.0, 0.402, 0.03071, 1.0, 1.0, 0.402, 0.03071, 1.0, 1.0, 0.402, 0.03071, 1.0, 1.0, 0.402, 0.03071, 1.0, 1.0, 0.402, 0.03071, 1.0, 1.0, 0.402, 0.03071, 1.0, 1.0, 0.402, 0.03071, 1.0, 1.0, 0.402, 0.03071, 1.0, 1.0, 0.402, 0.03071, 1.0, 1.0, 0.402, 0.03071, 1.0, 1.0, 0.402, 0.03071, 1.0, 1.0, 0.402, 0.03071, 1.0, 1.0, 0.402, 0.03071, 1.0, 1.0, 0.402, 0.03071, 1.0, 1.0, 0.402, 0.03071, 1.0, 1.0, 0.402, 0.03071, 1.0, 1.0, 0.402, 0.03071, 1.0, 1.0, 0.402, 0.03071, 1.0, 1.0, 0.402, 0.03071, 1.0, 1.0, 0.402, 0.03071, 1.0])
me_cube_005.update()

# ---- objects
ob_cube_003 = bpy.data.objects.new('Cube.003', me_cube_005)

# ---- transforms, parenting, visibility, modifiers, constraints
ob_cube_003.location = (-1.622, 0.6365, -1.614)
ob_cube_003.rotation_euler = (0.122, 0.3305, -0.5979)

# ---- collection membership
col_collection.objects.link(ob_cube_003)

# ---- scene / render settings (as saved in the file)
scene.frame_start = 1; scene.frame_end = 250; scene.frame_set(1)
scene.render.engine = 'BLENDER_EEVEE_NEXT'
scene.cycles.sampling_pattern = 'TABULATED_SOBOL'
scene.eevee.ray_tracing_options.trace_max_roughness = 0.0
bpy.context.view_layer.update()

# ---- added for rendering (the .blend has no active camera and no usable light): camera, sun
cam_auto = bpy.data.cameras.new('AutoCamera')
cam_auto.lens = 50.0
cam_auto.sensor_width = 36.0
cam_auto.clip_end = 1000.0
ob_auto_camera = bpy.data.objects.new('AutoCamera', cam_auto)
scene.collection.objects.link(ob_auto_camera)
ob_auto_camera.location = (23.6389, -28.5173, 20.5295)
ob_auto_camera.rotation_euler = (1.09748, -7.21219e-08, 0.694738)
scene.camera = ob_auto_camera
light_auto_sun = bpy.data.lights.new('AutoSun', 'SUN')
light_auto_sun.energy = 3.0
light_auto_sun.angle = 0.0523599
ob_auto_sun = bpy.data.objects.new('AutoSun', light_auto_sun)
scene.collection.objects.link(ob_auto_sun)
ob_auto_sun.rotation_euler = (0.872665, 0.174533, 0.523599)
bpy.context.view_layer.update()
